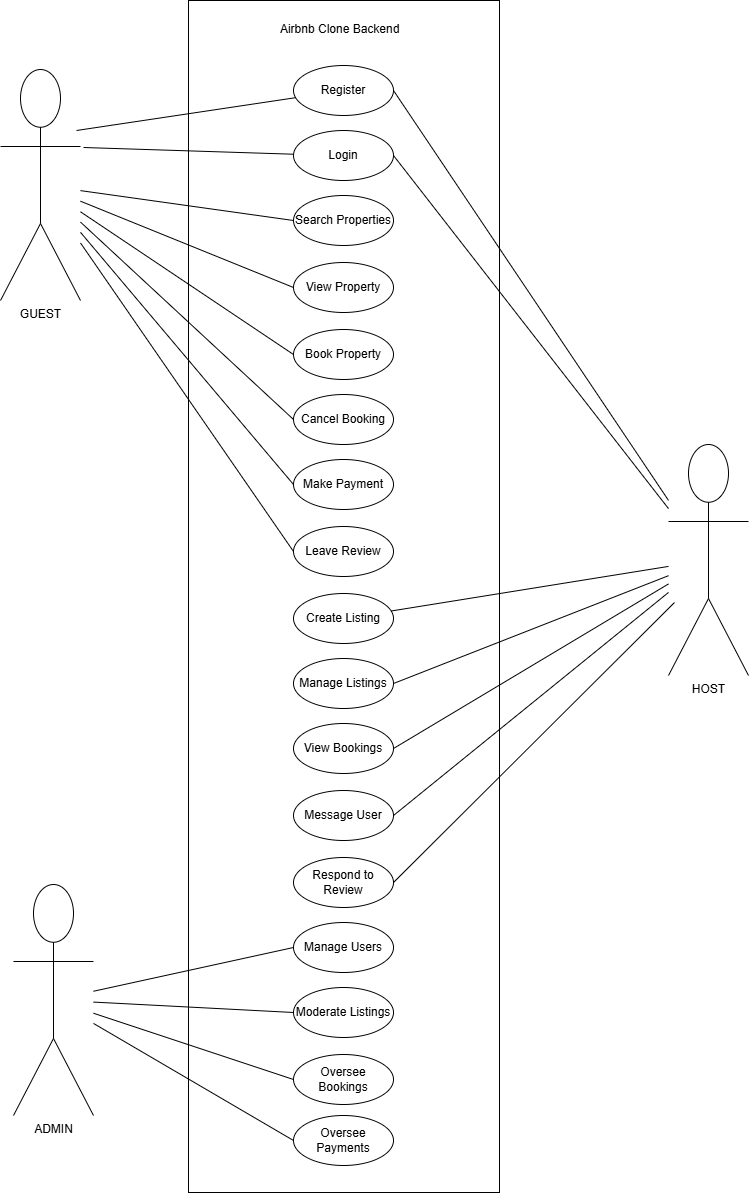

The diagram above was exported from draw.io. Its source (the exported page's mxGraphModel, read from the mxfile embedded in the PNG):
<mxGraphModel dx="1938" dy="1176" grid="0" gridSize="10" guides="1" tooltips="1" connect="1" arrows="1" fold="1" page="1" pageScale="1" pageWidth="1169" pageHeight="1654" background="none" math="0" shadow="0">
  <root>
    <mxCell id="0" />
    <mxCell id="1" parent="0" />
    <mxCell id="PmIO8PrlXLLV8G7AWw4p-25" value="" style="whiteSpace=wrap;html=1;" vertex="1" parent="1">
      <mxGeometry x="235" y="33" width="311" height="1192" as="geometry" />
    </mxCell>
    <mxCell id="PmIO8PrlXLLV8G7AWw4p-1" value="GUEST" style="shape=umlActor;verticalLabelPosition=bottom;verticalAlign=top;html=1;outlineConnect=0;" vertex="1" parent="1">
      <mxGeometry x="47" y="102" width="80" height="231" as="geometry" />
    </mxCell>
    <mxCell id="PmIO8PrlXLLV8G7AWw4p-6" value="Register" style="shape=ellipse;html=1;dashed=0;whiteSpace=wrap;perimeter=ellipsePerimeter;" vertex="1" parent="1">
      <mxGeometry x="340" y="98" width="100" height="50" as="geometry" />
    </mxCell>
    <mxCell id="PmIO8PrlXLLV8G7AWw4p-7" value="Login" style="shape=ellipse;html=1;dashed=0;whiteSpace=wrap;perimeter=ellipsePerimeter;" vertex="1" parent="1">
      <mxGeometry x="340" y="163" width="100" height="50" as="geometry" />
    </mxCell>
    <mxCell id="PmIO8PrlXLLV8G7AWw4p-8" value="Search Properties" style="shape=ellipse;html=1;dashed=0;whiteSpace=wrap;perimeter=ellipsePerimeter;" vertex="1" parent="1">
      <mxGeometry x="340" y="228" width="100" height="50" as="geometry" />
    </mxCell>
    <mxCell id="PmIO8PrlXLLV8G7AWw4p-10" value="View Property" style="shape=ellipse;html=1;dashed=0;whiteSpace=wrap;perimeter=ellipsePerimeter;" vertex="1" parent="1">
      <mxGeometry x="340" y="295" width="100" height="50" as="geometry" />
    </mxCell>
    <mxCell id="PmIO8PrlXLLV8G7AWw4p-11" value="Book Property" style="shape=ellipse;html=1;dashed=0;whiteSpace=wrap;perimeter=ellipsePerimeter;" vertex="1" parent="1">
      <mxGeometry x="340" y="362" width="100" height="50" as="geometry" />
    </mxCell>
    <mxCell id="PmIO8PrlXLLV8G7AWw4p-12" value="Cancel Booking" style="shape=ellipse;html=1;dashed=0;whiteSpace=wrap;perimeter=ellipsePerimeter;" vertex="1" parent="1">
      <mxGeometry x="340" y="427" width="100" height="50" as="geometry" />
    </mxCell>
    <mxCell id="PmIO8PrlXLLV8G7AWw4p-13" value="Make Payment" style="shape=ellipse;html=1;dashed=0;whiteSpace=wrap;perimeter=ellipsePerimeter;" vertex="1" parent="1">
      <mxGeometry x="340" y="492" width="100" height="50" as="geometry" />
    </mxCell>
    <mxCell id="PmIO8PrlXLLV8G7AWw4p-14" value="Leave Review" style="shape=ellipse;html=1;dashed=0;whiteSpace=wrap;perimeter=ellipsePerimeter;" vertex="1" parent="1">
      <mxGeometry x="340" y="559" width="100" height="50" as="geometry" />
    </mxCell>
    <mxCell id="PmIO8PrlXLLV8G7AWw4p-15" value="Create Listing" style="shape=ellipse;html=1;dashed=0;whiteSpace=wrap;perimeter=ellipsePerimeter;" vertex="1" parent="1">
      <mxGeometry x="340" y="626" width="100" height="50" as="geometry" />
    </mxCell>
    <mxCell id="PmIO8PrlXLLV8G7AWw4p-16" value="Manage Listings" style="shape=ellipse;html=1;dashed=0;whiteSpace=wrap;perimeter=ellipsePerimeter;" vertex="1" parent="1">
      <mxGeometry x="340" y="691" width="100" height="50" as="geometry" />
    </mxCell>
    <mxCell id="PmIO8PrlXLLV8G7AWw4p-17" value="View Bookings" style="shape=ellipse;html=1;dashed=0;whiteSpace=wrap;perimeter=ellipsePerimeter;" vertex="1" parent="1">
      <mxGeometry x="340" y="756" width="100" height="50" as="geometry" />
    </mxCell>
    <mxCell id="PmIO8PrlXLLV8G7AWw4p-18" value="Message User" style="shape=ellipse;html=1;dashed=0;whiteSpace=wrap;perimeter=ellipsePerimeter;" vertex="1" parent="1">
      <mxGeometry x="340" y="823" width="100" height="50" as="geometry" />
    </mxCell>
    <mxCell id="PmIO8PrlXLLV8G7AWw4p-19" value="Respond to Review" style="shape=ellipse;html=1;dashed=0;whiteSpace=wrap;perimeter=ellipsePerimeter;" vertex="1" parent="1">
      <mxGeometry x="340" y="890" width="100" height="50" as="geometry" />
    </mxCell>
    <mxCell id="PmIO8PrlXLLV8G7AWw4p-20" value="Manage Users" style="shape=ellipse;html=1;dashed=0;whiteSpace=wrap;perimeter=ellipsePerimeter;" vertex="1" parent="1">
      <mxGeometry x="340" y="955" width="100" height="50" as="geometry" />
    </mxCell>
    <mxCell id="PmIO8PrlXLLV8G7AWw4p-21" value="Moderate Listings" style="shape=ellipse;html=1;dashed=0;whiteSpace=wrap;perimeter=ellipsePerimeter;" vertex="1" parent="1">
      <mxGeometry x="340" y="1020" width="100" height="50" as="geometry" />
    </mxCell>
    <mxCell id="PmIO8PrlXLLV8G7AWw4p-22" value="Oversee Bookings" style="shape=ellipse;html=1;dashed=0;whiteSpace=wrap;perimeter=ellipsePerimeter;" vertex="1" parent="1">
      <mxGeometry x="340" y="1087" width="100" height="50" as="geometry" />
    </mxCell>
    <mxCell id="PmIO8PrlXLLV8G7AWw4p-23" value="Oversee Payments" style="shape=ellipse;html=1;dashed=0;whiteSpace=wrap;perimeter=ellipsePerimeter;" vertex="1" parent="1">
      <mxGeometry x="340" y="1148" width="100" height="50" as="geometry" />
    </mxCell>
    <mxCell id="PmIO8PrlXLLV8G7AWw4p-24" value="&amp;nbsp;Airbnb Clone Backend&amp;nbsp;" style="whiteSpace=wrap;html=1;strokeColor=none;" vertex="1" parent="1">
      <mxGeometry x="280" y="47" width="214" height="30" as="geometry" />
    </mxCell>
    <mxCell id="PmIO8PrlXLLV8G7AWw4p-26" value="HOST" style="shape=umlActor;verticalLabelPosition=bottom;verticalAlign=top;html=1;outlineConnect=0;" vertex="1" parent="1">
      <mxGeometry x="715" y="477" width="80" height="231" as="geometry" />
    </mxCell>
    <mxCell id="PmIO8PrlXLLV8G7AWw4p-27" value="ADMIN" style="shape=umlActor;verticalLabelPosition=bottom;verticalAlign=top;html=1;outlineConnect=0;" vertex="1" parent="1">
      <mxGeometry x="60" y="917" width="80" height="231" as="geometry" />
    </mxCell>
    <mxCell id="PmIO8PrlXLLV8G7AWw4p-30" value="" style="endArrow=none;html=1;rounded=0;" edge="1" parent="1" target="PmIO8PrlXLLV8G7AWw4p-6">
      <mxGeometry width="50" height="50" relative="1" as="geometry">
        <mxPoint x="123" y="163" as="sourcePoint" />
        <mxPoint x="173" y="113" as="targetPoint" />
      </mxGeometry>
    </mxCell>
    <mxCell id="PmIO8PrlXLLV8G7AWw4p-31" value="" style="endArrow=none;html=1;rounded=0;" edge="1" parent="1" target="PmIO8PrlXLLV8G7AWw4p-7">
      <mxGeometry width="50" height="50" relative="1" as="geometry">
        <mxPoint x="130" y="180" as="sourcePoint" />
        <mxPoint x="188" y="186" as="targetPoint" />
      </mxGeometry>
    </mxCell>
    <mxCell id="PmIO8PrlXLLV8G7AWw4p-32" value="" style="endArrow=none;html=1;rounded=0;entryX=0;entryY=0.5;entryDx=0;entryDy=0;" edge="1" parent="1" source="PmIO8PrlXLLV8G7AWw4p-1" target="PmIO8PrlXLLV8G7AWw4p-8">
      <mxGeometry width="50" height="50" relative="1" as="geometry">
        <mxPoint x="130" y="345" as="sourcePoint" />
        <mxPoint x="340" y="352" as="targetPoint" />
      </mxGeometry>
    </mxCell>
    <mxCell id="PmIO8PrlXLLV8G7AWw4p-33" value="" style="endArrow=none;html=1;rounded=0;entryX=0;entryY=0.5;entryDx=0;entryDy=0;" edge="1" parent="1" source="PmIO8PrlXLLV8G7AWw4p-1" target="PmIO8PrlXLLV8G7AWw4p-10">
      <mxGeometry width="50" height="50" relative="1" as="geometry">
        <mxPoint x="140" y="277" as="sourcePoint" />
        <mxPoint x="326" y="302" as="targetPoint" />
      </mxGeometry>
    </mxCell>
    <mxCell id="PmIO8PrlXLLV8G7AWw4p-34" value="" style="endArrow=none;html=1;rounded=0;entryX=0;entryY=0.5;entryDx=0;entryDy=0;" edge="1" parent="1" source="PmIO8PrlXLLV8G7AWw4p-1" target="PmIO8PrlXLLV8G7AWw4p-11">
      <mxGeometry width="50" height="50" relative="1" as="geometry">
        <mxPoint x="86" y="359" as="sourcePoint" />
        <mxPoint x="296" y="366" as="targetPoint" />
      </mxGeometry>
    </mxCell>
    <mxCell id="PmIO8PrlXLLV8G7AWw4p-35" value="" style="endArrow=none;html=1;rounded=0;entryX=0;entryY=0.5;entryDx=0;entryDy=0;" edge="1" parent="1" source="PmIO8PrlXLLV8G7AWw4p-1" target="PmIO8PrlXLLV8G7AWw4p-12">
      <mxGeometry width="50" height="50" relative="1" as="geometry">
        <mxPoint x="111" y="302" as="sourcePoint" />
        <mxPoint x="324" y="445" as="targetPoint" />
      </mxGeometry>
    </mxCell>
    <mxCell id="PmIO8PrlXLLV8G7AWw4p-36" value="" style="endArrow=none;html=1;rounded=0;entryX=0;entryY=0.5;entryDx=0;entryDy=0;" edge="1" parent="1" source="PmIO8PrlXLLV8G7AWw4p-1" target="PmIO8PrlXLLV8G7AWw4p-13">
      <mxGeometry width="50" height="50" relative="1" as="geometry">
        <mxPoint x="111" y="497" as="sourcePoint" />
        <mxPoint x="161" y="447" as="targetPoint" />
      </mxGeometry>
    </mxCell>
    <mxCell id="PmIO8PrlXLLV8G7AWw4p-37" value="" style="endArrow=none;html=1;rounded=0;entryX=0;entryY=0.5;entryDx=0;entryDy=0;" edge="1" parent="1" source="PmIO8PrlXLLV8G7AWw4p-1" target="PmIO8PrlXLLV8G7AWw4p-14">
      <mxGeometry width="50" height="50" relative="1" as="geometry">
        <mxPoint x="102" y="542" as="sourcePoint" />
        <mxPoint x="152" y="492" as="targetPoint" />
      </mxGeometry>
    </mxCell>
    <mxCell id="PmIO8PrlXLLV8G7AWw4p-38" value="" style="endArrow=none;html=1;rounded=0;" edge="1" parent="1" source="PmIO8PrlXLLV8G7AWw4p-15" target="PmIO8PrlXLLV8G7AWw4p-26">
      <mxGeometry width="50" height="50" relative="1" as="geometry">
        <mxPoint x="535" y="613" as="sourcePoint" />
        <mxPoint x="763.8308207689222" y="661.4030357778097" as="targetPoint" />
      </mxGeometry>
    </mxCell>
    <mxCell id="PmIO8PrlXLLV8G7AWw4p-40" value="" style="endArrow=none;html=1;rounded=0;exitX=1;exitY=0.5;exitDx=0;exitDy=0;" edge="1" parent="1" source="PmIO8PrlXLLV8G7AWw4p-16" target="PmIO8PrlXLLV8G7AWw4p-26">
      <mxGeometry width="50" height="50" relative="1" as="geometry">
        <mxPoint x="466" y="719" as="sourcePoint" />
        <mxPoint x="743" y="674" as="targetPoint" />
      </mxGeometry>
    </mxCell>
    <mxCell id="PmIO8PrlXLLV8G7AWw4p-41" value="" style="endArrow=none;html=1;rounded=0;exitX=1;exitY=0.5;exitDx=0;exitDy=0;" edge="1" parent="1" source="PmIO8PrlXLLV8G7AWw4p-17" target="PmIO8PrlXLLV8G7AWw4p-26">
      <mxGeometry width="50" height="50" relative="1" as="geometry">
        <mxPoint x="547" y="779" as="sourcePoint" />
        <mxPoint x="597" y="729" as="targetPoint" />
      </mxGeometry>
    </mxCell>
    <mxCell id="PmIO8PrlXLLV8G7AWw4p-42" value="" style="endArrow=none;html=1;rounded=0;exitX=1;exitY=0.5;exitDx=0;exitDy=0;" edge="1" parent="1" source="PmIO8PrlXLLV8G7AWw4p-18" target="PmIO8PrlXLLV8G7AWw4p-26">
      <mxGeometry width="50" height="50" relative="1" as="geometry">
        <mxPoint x="475" y="853" as="sourcePoint" />
        <mxPoint x="750" y="688" as="targetPoint" />
      </mxGeometry>
    </mxCell>
    <mxCell id="PmIO8PrlXLLV8G7AWw4p-43" value="" style="endArrow=none;html=1;rounded=0;exitX=1;exitY=0.5;exitDx=0;exitDy=0;" edge="1" parent="1" source="PmIO8PrlXLLV8G7AWw4p-19">
      <mxGeometry width="50" height="50" relative="1" as="geometry">
        <mxPoint x="450" y="858" as="sourcePoint" />
        <mxPoint x="721" y="635" as="targetPoint" />
      </mxGeometry>
    </mxCell>
    <mxCell id="PmIO8PrlXLLV8G7AWw4p-44" value="" style="endArrow=none;html=1;rounded=0;entryX=0;entryY=0.5;entryDx=0;entryDy=0;" edge="1" parent="1" source="PmIO8PrlXLLV8G7AWw4p-27" target="PmIO8PrlXLLV8G7AWw4p-20">
      <mxGeometry width="50" height="50" relative="1" as="geometry">
        <mxPoint x="158" y="1045" as="sourcePoint" />
        <mxPoint x="208" y="995" as="targetPoint" />
      </mxGeometry>
    </mxCell>
    <mxCell id="PmIO8PrlXLLV8G7AWw4p-45" value="" style="endArrow=none;html=1;rounded=0;entryX=0;entryY=0.5;entryDx=0;entryDy=0;" edge="1" parent="1" source="PmIO8PrlXLLV8G7AWw4p-27" target="PmIO8PrlXLLV8G7AWw4p-21">
      <mxGeometry width="50" height="50" relative="1" as="geometry">
        <mxPoint x="150" y="1034" as="sourcePoint" />
        <mxPoint x="350" y="990" as="targetPoint" />
      </mxGeometry>
    </mxCell>
    <mxCell id="PmIO8PrlXLLV8G7AWw4p-46" value="" style="endArrow=none;html=1;rounded=0;entryX=0;entryY=0.5;entryDx=0;entryDy=0;" edge="1" parent="1" source="PmIO8PrlXLLV8G7AWw4p-27" target="PmIO8PrlXLLV8G7AWw4p-22">
      <mxGeometry width="50" height="50" relative="1" as="geometry">
        <mxPoint x="150" y="1045" as="sourcePoint" />
        <mxPoint x="350" y="1055" as="targetPoint" />
      </mxGeometry>
    </mxCell>
    <mxCell id="PmIO8PrlXLLV8G7AWw4p-47" value="" style="endArrow=none;html=1;rounded=0;entryX=0;entryY=0.5;entryDx=0;entryDy=0;" edge="1" parent="1" source="PmIO8PrlXLLV8G7AWw4p-27" target="PmIO8PrlXLLV8G7AWw4p-23">
      <mxGeometry width="50" height="50" relative="1" as="geometry">
        <mxPoint x="150" y="1056" as="sourcePoint" />
        <mxPoint x="350" y="1122" as="targetPoint" />
      </mxGeometry>
    </mxCell>
    <mxCell id="PmIO8PrlXLLV8G7AWw4p-48" value="" style="endArrow=none;html=1;rounded=0;exitX=1;exitY=0.5;exitDx=0;exitDy=0;" edge="1" parent="1" source="PmIO8PrlXLLV8G7AWw4p-6" target="PmIO8PrlXLLV8G7AWw4p-26">
      <mxGeometry width="50" height="50" relative="1" as="geometry">
        <mxPoint x="655" y="463" as="sourcePoint" />
        <mxPoint x="705" y="413" as="targetPoint" />
      </mxGeometry>
    </mxCell>
    <mxCell id="PmIO8PrlXLLV8G7AWw4p-49" value="" style="endArrow=none;html=1;rounded=0;exitX=1;exitY=0.5;exitDx=0;exitDy=0;" edge="1" parent="1" source="PmIO8PrlXLLV8G7AWw4p-7" target="PmIO8PrlXLLV8G7AWw4p-26">
      <mxGeometry width="50" height="50" relative="1" as="geometry">
        <mxPoint x="430" y="133" as="sourcePoint" />
        <mxPoint x="705" y="543" as="targetPoint" />
      </mxGeometry>
    </mxCell>
  </root>
</mxGraphModel>